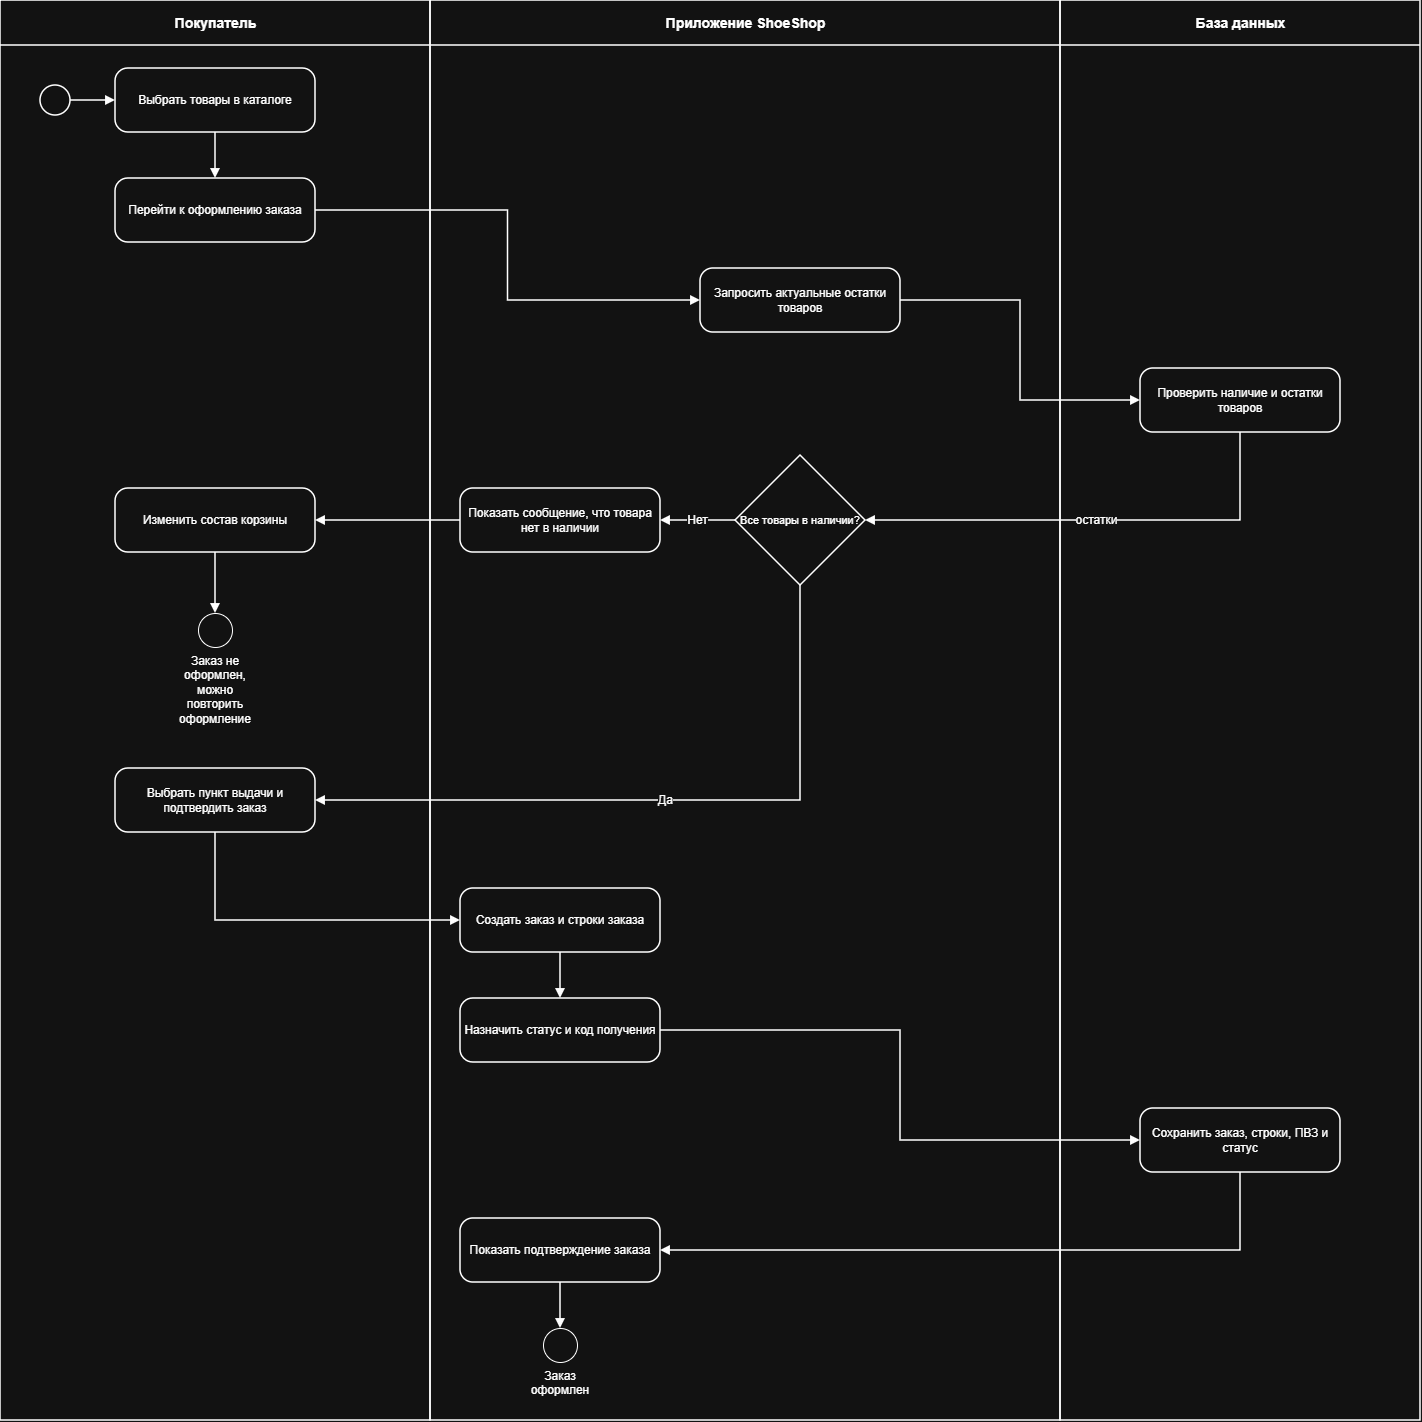

The diagram above was exported from draw.io. Its source (the exported page's mxGraphModel, read from the mxfile embedded in the PNG):
<mxGraphModel dx="1704" dy="1013" grid="1" gridSize="10" guides="1" tooltips="1" connect="1" arrows="1" fold="1" page="1" pageScale="1" pageWidth="1500" pageHeight="1500" math="0" shadow="0">
  <root>
    <mxCell id="0" />
    <mxCell id="1" parent="0" />
    <mxCell id="lb" parent="1" style="swimlane;html=1;startSize=45;horizontal=1;collapsible=0;fontStyle=1;fontSize=14;fillColor=none;swimlaneFillColor=none;strokeWidth=1.5;" value="Покупатель" vertex="1">
      <mxGeometry height="1420" width="430" as="geometry" />
    </mxCell>
    <mxCell id="s" parent="lb" style="ellipse;aspect=fixed;html=1;strokeWidth=1.5;" value="" vertex="1">
      <mxGeometry height="30" width="30" x="40" y="85" as="geometry" />
    </mxCell>
    <mxCell id="t1" parent="lb" style="rounded=1;whiteSpace=wrap;html=1;arcSize=20;fontSize=12;strokeWidth=1.5;" value="Выбрать товары в каталоге" vertex="1">
      <mxGeometry height="64" width="200" x="115" y="68" as="geometry" />
    </mxCell>
    <mxCell id="t2" parent="lb" style="rounded=1;whiteSpace=wrap;html=1;arcSize=20;fontSize=12;strokeWidth=1.5;" value="Перейти к оформлению заказа" vertex="1">
      <mxGeometry height="64" width="200" x="115" y="178" as="geometry" />
    </mxCell>
    <mxCell id="t12" parent="lb" style="rounded=1;whiteSpace=wrap;html=1;arcSize=20;fontSize=12;strokeWidth=1.5;" value="Изменить состав корзины" vertex="1">
      <mxGeometry height="64" width="200" x="115" y="488" as="geometry" />
    </mxCell>
    <mxCell id="e2" parent="lb" style="ellipse;aspect=fixed;html=1;strokeWidth=1;fontSize=12;verticalLabelPosition=bottom;verticalAlign=top;whiteSpace=wrap;" value="Заказ не оформлен, можно повторить оформление" vertex="1">
      <mxGeometry height="34" width="34" x="198" y="613" as="geometry" />
    </mxCell>
    <mxCell id="t6" parent="lb" style="rounded=1;whiteSpace=wrap;html=1;arcSize=20;fontSize=12;strokeWidth=1.5;" value="Выбрать пункт выдачи и подтвердить заказ" vertex="1">
      <mxGeometry height="64" width="200" x="115" y="768" as="geometry" />
    </mxCell>
    <mxCell id="la" parent="1" style="swimlane;html=1;startSize=45;horizontal=1;collapsible=0;fontStyle=1;fontSize=14;fillColor=none;swimlaneFillColor=none;strokeWidth=1.5;" value="Приложение ShoeShop" vertex="1">
      <mxGeometry height="1420" width="630" x="430" as="geometry" />
    </mxCell>
    <mxCell id="t3" parent="la" style="rounded=1;whiteSpace=wrap;html=1;arcSize=20;fontSize=12;strokeWidth=1.5;" value="Запросить актуальные остатки товаров" vertex="1">
      <mxGeometry height="64" width="200" x="270" y="268" as="geometry" />
    </mxCell>
    <mxCell id="g" parent="la" style="rhombus;whiteSpace=wrap;html=1;fontSize=11;strokeWidth=1.5;" value="Все товары в наличии?" vertex="1">
      <mxGeometry height="130" width="130" x="305" y="455" as="geometry" />
    </mxCell>
    <mxCell id="t11" parent="la" style="rounded=1;whiteSpace=wrap;html=1;arcSize=20;fontSize=12;strokeWidth=1.5;" value="Показать сообщение, что товара нет в наличии" vertex="1">
      <mxGeometry height="64" width="200" x="30" y="488" as="geometry" />
    </mxCell>
    <mxCell id="t7" parent="la" style="rounded=1;whiteSpace=wrap;html=1;arcSize=20;fontSize=12;strokeWidth=1.5;" value="Создать заказ и строки заказа" vertex="1">
      <mxGeometry height="64" width="200" x="30" y="888" as="geometry" />
    </mxCell>
    <mxCell id="t8" parent="la" style="rounded=1;whiteSpace=wrap;html=1;arcSize=20;fontSize=12;strokeWidth=1.5;" value="Назначить статус и код получения" vertex="1">
      <mxGeometry height="64" width="200" x="30" y="998" as="geometry" />
    </mxCell>
    <mxCell id="t10" parent="la" style="rounded=1;whiteSpace=wrap;html=1;arcSize=20;fontSize=12;strokeWidth=1.5;" value="Показать подтверждение заказа" vertex="1">
      <mxGeometry height="64" width="200" x="30" y="1218" as="geometry" />
    </mxCell>
    <mxCell id="e1" parent="la" style="ellipse;aspect=fixed;html=1;strokeWidth=1;fontSize=12;verticalLabelPosition=bottom;verticalAlign=top;whiteSpace=wrap;" value="Заказ оформлен" vertex="1">
      <mxGeometry height="34" width="34" x="113" y="1328" as="geometry" />
    </mxCell>
    <mxCell id="ld" parent="1" style="swimlane;html=1;startSize=45;horizontal=1;collapsible=0;fontStyle=1;fontSize=14;fillColor=none;swimlaneFillColor=none;strokeWidth=1.5;" value="База данных" vertex="1">
      <mxGeometry height="1420" width="360" x="1060" as="geometry" />
    </mxCell>
    <mxCell id="t4" parent="ld" style="rounded=1;whiteSpace=wrap;html=1;arcSize=20;fontSize=12;strokeWidth=1.5;" value="Проверить наличие и остатки товаров" vertex="1">
      <mxGeometry height="64" width="200" x="80" y="368" as="geometry" />
    </mxCell>
    <mxCell id="t9" parent="ld" style="rounded=1;whiteSpace=wrap;html=1;arcSize=20;fontSize=12;strokeWidth=1.5;" value="Сохранить заказ, строки, ПВЗ и статус" vertex="1">
      <mxGeometry height="64" width="200" x="80" y="1108" as="geometry" />
    </mxCell>
    <mxCell id="ed1" edge="1" parent="1" source="s" style="edgeStyle=orthogonalEdgeStyle;rounded=0;html=1;endArrow=block;endFill=1;strokeWidth=1.5;fontSize=12;labelBackgroundColor=#ffffff;exitX=1;exitY=0.5;exitPerimeter=0;entryX=0;entryY=0.5;entryPerimeter=0;" target="t1" value="">
      <mxGeometry relative="1" as="geometry" />
    </mxCell>
    <mxCell id="ed2" edge="1" parent="1" source="t1" style="edgeStyle=orthogonalEdgeStyle;rounded=0;html=1;endArrow=block;endFill=1;strokeWidth=1.5;fontSize=12;labelBackgroundColor=#ffffff;exitX=0.5;exitY=1;exitPerimeter=0;entryX=0.5;entryY=0;entryPerimeter=0;" target="t2" value="">
      <mxGeometry relative="1" as="geometry" />
    </mxCell>
    <mxCell id="ed3" edge="1" parent="1" source="t2" style="edgeStyle=orthogonalEdgeStyle;rounded=0;html=1;endArrow=block;endFill=1;strokeWidth=1.5;fontSize=12;labelBackgroundColor=#ffffff;exitX=1;exitY=0.5;exitPerimeter=0;entryX=0;entryY=0.5;entryPerimeter=0;" target="t3" value="">
      <mxGeometry relative="1" as="geometry" />
    </mxCell>
    <mxCell id="ed4" edge="1" parent="1" source="t3" style="edgeStyle=orthogonalEdgeStyle;rounded=0;html=1;endArrow=block;endFill=1;strokeWidth=1.5;fontSize=12;labelBackgroundColor=#ffffff;exitX=1;exitY=0.5;exitPerimeter=0;entryX=0;entryY=0.5;entryPerimeter=0;" target="t4" value="">
      <mxGeometry relative="1" as="geometry" />
    </mxCell>
    <mxCell id="ed5" edge="1" parent="1" source="t4" style="edgeStyle=orthogonalEdgeStyle;rounded=0;html=1;endArrow=block;endFill=1;strokeWidth=1.5;fontSize=12;labelBackgroundColor=#ffffff;exitX=0.5;exitY=1;exitPerimeter=0;entryX=1;entryY=0.5;entryPerimeter=0;" target="g" value="остатки">
      <mxGeometry relative="1" as="geometry" />
    </mxCell>
    <mxCell id="ed6" edge="1" parent="1" source="g" style="edgeStyle=orthogonalEdgeStyle;rounded=0;html=1;endArrow=block;endFill=1;strokeWidth=1.5;fontSize=12;labelBackgroundColor=#ffffff;exitX=0.5;exitY=1;exitPerimeter=0;entryX=1;entryY=0.5;entryPerimeter=0;" target="t6" value="Да">
      <mxGeometry relative="1" as="geometry" />
    </mxCell>
    <mxCell id="ed7" edge="1" parent="1" source="g" style="edgeStyle=orthogonalEdgeStyle;rounded=0;html=1;endArrow=block;endFill=1;strokeWidth=1.5;fontSize=12;labelBackgroundColor=#ffffff;exitX=0;exitY=0.5;exitPerimeter=0;entryX=1;entryY=0.5;entryPerimeter=0;" target="t11" value="Нет">
      <mxGeometry relative="1" as="geometry" />
    </mxCell>
    <mxCell id="ed8" edge="1" parent="1" source="t11" style="edgeStyle=orthogonalEdgeStyle;rounded=0;html=1;endArrow=block;endFill=1;strokeWidth=1.5;fontSize=12;labelBackgroundColor=#ffffff;exitX=0;exitY=0.5;exitPerimeter=0;entryX=1;entryY=0.5;entryPerimeter=0;" target="t12" value="">
      <mxGeometry relative="1" as="geometry" />
    </mxCell>
    <mxCell id="ed9" edge="1" parent="1" source="t12" style="edgeStyle=orthogonalEdgeStyle;rounded=0;html=1;endArrow=block;endFill=1;strokeWidth=1.5;fontSize=12;labelBackgroundColor=#ffffff;exitX=0.5;exitY=1;exitPerimeter=0;entryX=0.5;entryY=0;entryPerimeter=0;" target="e2" value="">
      <mxGeometry relative="1" as="geometry" />
    </mxCell>
    <mxCell id="ed10" edge="1" parent="1" source="t6" style="edgeStyle=orthogonalEdgeStyle;rounded=0;html=1;endArrow=block;endFill=1;strokeWidth=1.5;fontSize=12;labelBackgroundColor=#ffffff;exitX=0.5;exitY=1;exitPerimeter=0;entryX=0;entryY=0.5;entryPerimeter=0;" target="t7" value="">
      <mxGeometry relative="1" as="geometry" />
    </mxCell>
    <mxCell id="ed11" edge="1" parent="1" source="t7" style="edgeStyle=orthogonalEdgeStyle;rounded=0;html=1;endArrow=block;endFill=1;strokeWidth=1.5;fontSize=12;labelBackgroundColor=#ffffff;exitX=0.5;exitY=1;exitPerimeter=0;entryX=0.5;entryY=0;entryPerimeter=0;" target="t8" value="">
      <mxGeometry relative="1" as="geometry" />
    </mxCell>
    <mxCell id="ed12" edge="1" parent="1" source="t8" style="edgeStyle=orthogonalEdgeStyle;rounded=0;html=1;endArrow=block;endFill=1;strokeWidth=1.5;fontSize=12;labelBackgroundColor=#ffffff;exitX=1;exitY=0.5;exitPerimeter=0;entryX=0;entryY=0.5;entryPerimeter=0;" target="t9" value="">
      <mxGeometry relative="1" as="geometry" />
    </mxCell>
    <mxCell id="ed13" edge="1" parent="1" source="t9" style="edgeStyle=orthogonalEdgeStyle;rounded=0;html=1;endArrow=block;endFill=1;strokeWidth=1.5;fontSize=12;labelBackgroundColor=#ffffff;exitX=0.5;exitY=1;exitPerimeter=0;entryX=1;entryY=0.5;entryPerimeter=0;" target="t10" value="">
      <mxGeometry relative="1" as="geometry" />
    </mxCell>
    <mxCell id="ed14" edge="1" parent="1" source="t10" style="edgeStyle=orthogonalEdgeStyle;rounded=0;html=1;endArrow=block;endFill=1;strokeWidth=1.5;fontSize=12;labelBackgroundColor=#ffffff;exitX=0.5;exitY=1;exitPerimeter=0;entryX=0.5;entryY=0;entryPerimeter=0;" target="e1" value="">
      <mxGeometry relative="1" as="geometry" />
    </mxCell>
  </root>
</mxGraphModel>